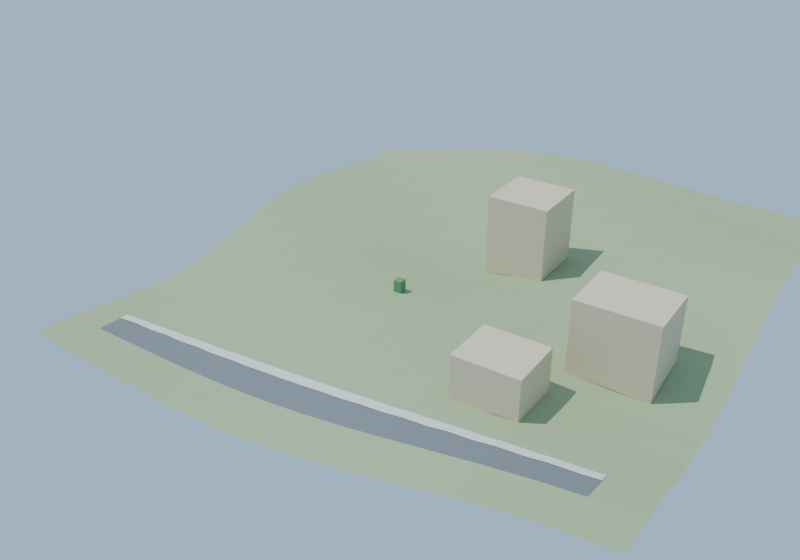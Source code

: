 # Source: cleared.blend  (saved by Blender 4.3.34; exported with 4.5.12 LTS)
import bpy
from mathutils import Matrix  # noqa: F401  (used for matrix-valued properties, if any)

bpy.ops.wm.read_factory_settings(use_empty=True)
scene = bpy.context.scene
scene.name = 'Scene'

# ---- materials (node trees are filled in below, after node groups)
mat_test_bare_earth = bpy.data.materials.new('test-bare-earth')
mat_test_bare_earth.diffuse_color = (0.34, 0.43, 0.24, 1.0)
mat_existing_stone = bpy.data.materials.new('existing-stone')
mat_existing_stone.diffuse_color = (0.69, 0.59, 0.42, 1.0)
mat_preserved_road = bpy.data.materials.new('preserved-road')
mat_preserved_road.diffuse_color = (0.17, 0.19, 0.21, 1.0)
mat_preserved_sidewalk = bpy.data.materials.new('preserved-sidewalk')
mat_preserved_sidewalk.diffuse_color = (0.65, 0.66, 0.64, 1.0)
mat_preserved_vegetation = bpy.data.materials.new('preserved-vegetation')
mat_preserved_vegetation.diffuse_color = (0.1, 0.32, 0.12, 1.0)

# ---- material node trees
mat_test_bare_earth.use_nodes = True; mat_test_bare_earth.node_tree.nodes.clear()
_N = mat_test_bare_earth.node_tree.nodes; _L = mat_test_bare_earth.node_tree.links
n0 = _N.new('ShaderNodeBsdfPrincipled'); n0.name = 'Principled BSDF'; n0.location = (10, 300)
n0.inputs[0].default_value = (0.34, 0.43, 0.24, 1.0)
n0.inputs[2].default_value = 0.8
n1 = _N.new('ShaderNodeOutputMaterial'); n1.name = 'Material Output'; n1.location = (300, 300)
_L.new(n0.outputs[0], n1.inputs[0])
n1.is_active_output = True
mat_existing_stone.use_nodes = True; mat_existing_stone.node_tree.nodes.clear()
_N = mat_existing_stone.node_tree.nodes; _L = mat_existing_stone.node_tree.links
n0 = _N.new('ShaderNodeBsdfPrincipled'); n0.name = 'Principled BSDF'; n0.location = (10, 300)
n0.inputs[0].default_value = (0.69, 0.59, 0.42, 1.0)
n0.inputs[2].default_value = 0.8
n1 = _N.new('ShaderNodeOutputMaterial'); n1.name = 'Material Output'; n1.location = (300, 300)
_L.new(n0.outputs[0], n1.inputs[0])
n1.is_active_output = True
mat_preserved_road.use_nodes = True; mat_preserved_road.node_tree.nodes.clear()
_N = mat_preserved_road.node_tree.nodes; _L = mat_preserved_road.node_tree.links
n0 = _N.new('ShaderNodeBsdfPrincipled'); n0.name = 'Principled BSDF'; n0.location = (10, 300)
n0.inputs[0].default_value = (0.17, 0.19, 0.21, 1.0)
n0.inputs[2].default_value = 0.8
n1 = _N.new('ShaderNodeOutputMaterial'); n1.name = 'Material Output'; n1.location = (300, 300)
_L.new(n0.outputs[0], n1.inputs[0])
n1.is_active_output = True
mat_preserved_sidewalk.use_nodes = True; mat_preserved_sidewalk.node_tree.nodes.clear()
_N = mat_preserved_sidewalk.node_tree.nodes; _L = mat_preserved_sidewalk.node_tree.links
n0 = _N.new('ShaderNodeBsdfPrincipled'); n0.name = 'Principled BSDF'; n0.location = (10, 300)
n0.inputs[0].default_value = (0.65, 0.66, 0.64, 1.0)
n0.inputs[2].default_value = 0.8
n1 = _N.new('ShaderNodeOutputMaterial'); n1.name = 'Material Output'; n1.location = (300, 300)
_L.new(n0.outputs[0], n1.inputs[0])
n1.is_active_output = True
mat_preserved_vegetation.use_nodes = True; mat_preserved_vegetation.node_tree.nodes.clear()
_N = mat_preserved_vegetation.node_tree.nodes; _L = mat_preserved_vegetation.node_tree.links
n0 = _N.new('ShaderNodeBsdfPrincipled'); n0.name = 'Principled BSDF'; n0.location = (10, 300)
n0.inputs[0].default_value = (0.1, 0.32, 0.12, 1.0)
n0.inputs[2].default_value = 0.8
n1 = _N.new('ShaderNodeOutputMaterial'); n1.name = 'Material Output'; n1.location = (300, 300)
_L.new(n0.outputs[0], n1.inputs[0])
n1.is_active_output = True

# ---- world
world_test_sky = bpy.data.worlds.new('test-sky'); scene.world = world_test_sky
world_test_sky.use_nodes = True; world_test_sky.node_tree.nodes.clear()
_N = world_test_sky.node_tree.nodes; _L = world_test_sky.node_tree.links
n0 = _N.new('ShaderNodeBackground'); n0.name = 'Background'; n0.location = (10, 300)
n0.inputs[0].default_value = (0.4, 0.6, 0.8, 1.0)
n1 = _N.new('ShaderNodeOutputWorld'); n1.name = 'World Output'; n1.location = (300, 300)
_L.new(n0.outputs[0], n1.inputs[0])
n1.is_active_output = True

# ---- cameras
cam_aerial = bpy.data.cameras.new('aerial')
cam_aerial.lens = 40.0
cam_top = bpy.data.cameras.new('top')
cam_top.lens = 40.0
cam_street = bpy.data.cameras.new('street')
cam_street.lens = 40.0

# ---- lights
light_test_sun = bpy.data.lights.new('test-sun', 'SUN')
light_test_sun.energy = 3.0

# ---- meshes
me_terrain = bpy.data.meshes.new('terrain')
me_terrain.from_pydata([(-20.0, -20.0, 0.3889), (-10.0, -20.0, -0.08604), (0.0, -20.0, -0.8), (10.0, -20.0, -1.514), (20.0, -20.0, -1.989), (30.0, -20.0, -2.024), (40.0, -20.0, -1.486), (50.0, -20.0, -0.3351), (60.0, -20.0, 1.374), (70.0, -20.0, 3.498), (80.0, -20.0, 5.827), (90.0, -20.0, 8.12), (100.0, -20.0, 10.14), (110.0, -20.0, 11.7), (120.0, -20.0, 12.67), (-20.0, -10.0, -0.2256), (-10.0, -10.0, -0.2368), (0.0, -10.0, -0.4), (10.0, -10.0, -0.5632), (20.0, -10.0, -0.5744), (30.0, -10.0, -0.3054), (40.0, -10.0, 0.3276), (50.0, -10.0, 1.351), (60.0, -10.0, 2.729), (70.0, -10.0, 4.371), (80.0, -10.0, 6.144), (90.0, -10.0, 7.895), (100.0, -10.0, 9.472), (110.0, -10.0, 10.75), (120.0, -10.0, 11.66), (-20.0, 0.0, -1.6), (-10.0, 0.0, -0.8), (0.0, 0.0, 0.0), (10.0, 0.0, 0.8), (20.0, 0.0, 1.6), (30.0, 0.0, 2.4), (40.0, 0.0, 3.2), (50.0, 0.0, 4.0), (60.0, 0.0, 4.8), (70.0, 0.0, 5.6), (80.0, 0.0, 6.4), (90.0, 0.0, 7.2), (100.0, 0.0, 8.0), (110.0, 0.0, 8.8), (120.0, 0.0, 9.6), (-20.0, 10.0, -2.974), (-10.0, 10.0, -1.363), (0.0, 10.0, 0.4), (10.0, 10.0, 2.163), (20.0, 10.0, 3.774), (30.0, 10.0, 5.105), (40.0, 10.0, 6.072), (50.0, 10.0, 6.649), (60.0, 10.0, 6.871), (70.0, 10.0, 6.829), (80.0, 10.0, 6.656), (90.0, 10.0, 6.505), (100.0, 10.0, 6.528), (110.0, 10.0, 6.846), (120.0, 10.0, 7.536), (-20.0, 20.0, -3.589), (-10.0, 20.0, -1.514), (0.0, 20.0, 0.8), (10.0, 20.0, 3.114), (20.0, 20.0, 5.189), (30.0, 20.0, 6.824), (40.0, 20.0, 7.886), (50.0, 20.0, 8.335), (60.0, 20.0, 8.226), (70.0, 20.0, 7.702), (80.0, 20.0, 6.973), (90.0, 20.0, 6.28), (100.0, 20.0, 5.858), (110.0, 20.0, 5.9), (120.0, 20.0, 6.527), (-20.0, 30.0, -3.009), (-10.0, 30.0, -1.016), (0.0, 30.0, 1.2), (10.0, 30.0, 3.416), (20.0, 30.0, 5.409), (30.0, 30.0, 6.99), (40.0, 30.0, 8.036), (50.0, 30.0, 8.507), (60.0, 30.0, 8.457), (70.0, 30.0, 8.018), (80.0, 30.0, 7.388), (90.0, 30.0, 6.79), (100.0, 30.0, 6.447), (110.0, 30.0, 6.539), (120.0, 30.0, 7.177), (-20.0, 40.0, -1.312), (-10.0, 40.0, 0.08772), (0.0, 40.0, 1.6), (10.0, 40.0, 3.112), (20.0, 40.0, 4.512), (30.0, 40.0, 5.705), (40.0, 40.0, 6.628), (50.0, 40.0, 7.263), (60.0, 40.0, 7.635), (70.0, 40.0, 7.813), (80.0, 40.0, 7.893), (90.0, 40.0, 7.991), (100.0, 40.0, 8.216), (110.0, 40.0, 8.659), (120.0, 40.0, 9.378), (-20.0, 50.0, 0.9468), (-10.0, 50.0, 1.497), (0.0, 50.0, 2.0), (10.0, 50.0, 2.503), (20.0, 50.0, 3.053), (30.0, 50.0, 3.69), (40.0, 50.0, 4.438), (50.0, 50.0, 5.307), (60.0, 50.0, 6.285), (70.0, 50.0, 7.345), (80.0, 50.0, 8.444), (90.0, 50.0, 9.537), (100.0, 50.0, 10.58), (110.0, 50.0, 11.53), (120.0, 50.0, 12.36), (-20.0, 60.0, 2.972), (-10.0, 60.0, 2.779), (0.0, 60.0, 2.4), (10.0, 60.0, 2.021), (20.0, 60.0, 1.828), (30.0, 60.0, 1.979), (40.0, 60.0, 2.574), (50.0, 60.0, 3.647), (60.0, 60.0, 5.155), (70.0, 60.0, 6.986), (80.0, 60.0, 8.977), (90.0, 60.0, 10.94), (100.0, 60.0, 12.69), (110.0, 60.0, 14.08), (120.0, 60.0, 15.02), (-20.0, 70.0, 4.066), (-10.0, 70.0, 3.556), (0.0, 70.0, 2.8), (10.0, 70.0, 2.044), (20.0, 70.0, 1.534), (30.0, 70.0, 1.476), (40.0, 70.0, 2.006), (50.0, 70.0, 3.167), (60.0, 70.0, 4.901), (70.0, 70.0, 7.061), (80.0, 70.0, 9.433), (90.0, 70.0, 11.77), (100.0, 70.0, 13.82), (110.0, 70.0, 15.4), (120.0, 70.0, 16.38), (-20.0, 80.0, 3.934), (-10.0, 80.0, 3.667), (0.0, 80.0, 3.2), (10.0, 80.0, 2.733), (20.0, 80.0, 2.466), (30.0, 80.0, 2.568), (40.0, 80.0, 3.148), (50.0, 80.0, 4.242), (60.0, 80.0, 5.803), (70.0, 80.0, 7.71), (80.0, 80.0, 9.79), (90.0, 80.0, 11.84), (100.0, 80.0, 13.66), (110.0, 80.0, 15.1), (120.0, 80.0, 16.04), (-20.0, 90.0, 2.802), (-10.0, 90.0, 3.235), (0.0, 90.0, 3.6), (10.0, 90.0, 3.965), (20.0, 90.0, 4.398), (30.0, 90.0, 4.958), (40.0, 90.0, 5.683), (50.0, 90.0, 6.584), (60.0, 90.0, 7.645), (70.0, 90.0, 8.826), (80.0, 90.0, 10.07), (90.0, 90.0, 11.29), (100.0, 90.0, 12.45), (110.0, 90.0, 13.46), (120.0, 90.0, 14.31), (-20.0, 100.0, 1.326), (-10.0, 100.0, 2.617), (0.0, 100.0, 4.0), (10.0, 100.0, 5.383), (20.0, 100.0, 6.674), (30.0, 100.0, 7.795), (40.0, 100.0, 8.696), (50.0, 100.0, 9.361), (60.0, 100.0, 9.811), (70.0, 100.0, 10.1), (80.0, 100.0, 10.31), (90.0, 100.0, 10.54), (100.0, 100.0, 10.87), (110.0, 100.0, 11.38), (120.0, 100.0, 12.11), (-20.0, 110.0, 0.3108), (-10.0, 110.0, 2.249), (0.0, 110.0, 4.4), (10.0, 110.0, 6.551), (20.0, 110.0, 8.489), (30.0, 110.0, 10.03), (40.0, 110.0, 11.07), (50.0, 110.0, 11.56), (60.0, 110.0, 11.54), (70.0, 110.0, 11.16), (80.0, 110.0, 10.6), (90.0, 110.0, 10.06), (100.0, 110.0, 9.774), (110.0, 110.0, 9.898), (120.0, 110.0, 10.54), (-20.0, 120.0, 0.3611), (-10.0, 120.0, 2.459), (0.0, 120.0, 4.8), (10.0, 120.0, 7.141), (20.0, 120.0, 9.239), (30.0, 120.0, 10.89), (40.0, 120.0, 11.96), (50.0, 120.0, 12.4), (60.0, 120.0, 12.27), (70.0, 120.0, 11.73), (80.0, 120.0, 10.97), (90.0, 120.0, 10.25), (100.0, 120.0, 9.805), (110.0, 120.0, 9.834), (120.0, 120.0, 10.46)], [], [(0, 1, 16), (0, 16, 15), (1, 2, 17), (1, 17, 16), (2, 3, 18), (2, 18, 17), (3, 4, 19), (3, 19, 18), (4, 5, 20), (4, 20, 19), (5, 6, 21), (5, 21, 20), (6, 7, 22), (6, 22, 21), (7, 8, 23), (7, 23, 22), (8, 9, 24), (8, 24, 23), (9, 10, 25), (9, 25, 24), (10, 11, 26), (10, 26, 25), (11, 12, 27), (11, 27, 26), (12, 13, 28), (12, 28, 27), (13, 14, 29), (13, 29, 28), (15, 16, 31), (15, 31, 30), (16, 17, 32), (16, 32, 31), (17, 18, 33), (17, 33, 32), (18, 19, 34), (18, 34, 33), (19, 20, 35), (19, 35, 34), (20, 21, 36), (20, 36, 35), (21, 22, 37), (21, 37, 36), (22, 23, 38), (22, 38, 37), (23, 24, 39), (23, 39, 38), (24, 25, 40), (24, 40, 39), (25, 26, 41), (25, 41, 40), (26, 27, 42), (26, 42, 41), (27, 28, 43), (27, 43, 42), (28, 29, 44), (28, 44, 43), (30, 31, 46), (30, 46, 45), (31, 32, 47), (31, 47, 46), (32, 33, 48), (32, 48, 47), (33, 34, 49), (33, 49, 48), (34, 35, 50), (34, 50, 49), (35, 36, 51), (35, 51, 50), (36, 37, 52), (36, 52, 51), (37, 38, 53), (37, 53, 52), (38, 39, 54), (38, 54, 53), (39, 40, 55), (39, 55, 54), (40, 41, 56), (40, 56, 55), (41, 42, 57), (41, 57, 56), (42, 43, 58), (42, 58, 57), (43, 44, 59), (43, 59, 58), (45, 46, 61), (45, 61, 60), (46, 47, 62), (46, 62, 61), (47, 48, 63), (47, 63, 62), (48, 49, 64), (48, 64, 63), (49, 50, 65), (49, 65, 64), (50, 51, 66), (50, 66, 65), (51, 52, 67), (51, 67, 66), (52, 53, 68), (52, 68, 67), (53, 54, 69), (53, 69, 68), (54, 55, 70), (54, 70, 69), (55, 56, 71), (55, 71, 70), (56, 57, 72), (56, 72, 71), (57, 58, 73), (57, 73, 72), (58, 59, 74), (58, 74, 73), (60, 61, 76), (60, 76, 75), (61, 62, 77), (61, 77, 76), (62, 63, 78), (62, 78, 77), (63, 64, 79), (63, 79, 78), (64, 65, 80), (64, 80, 79), (65, 66, 81), (65, 81, 80), (66, 67, 82), (66, 82, 81), (67, 68, 83), (67, 83, 82), (68, 69, 84), (68, 84, 83), (69, 70, 85), (69, 85, 84), (70, 71, 86), (70, 86, 85), (71, 72, 87), (71, 87, 86), (72, 73, 88), (72, 88, 87), (73, 74, 89), (73, 89, 88), (75, 76, 91), (75, 91, 90), (76, 77, 92), (76, 92, 91), (77, 78, 93), (77, 93, 92), (78, 79, 94), (78, 94, 93), (79, 80, 95), (79, 95, 94), (80, 81, 96), (80, 96, 95), (81, 82, 97), (81, 97, 96), (82, 83, 98), (82, 98, 97), (83, 84, 99), (83, 99, 98), (84, 85, 100), (84, 100, 99), (85, 86, 101), (85, 101, 100), (86, 87, 102), (86, 102, 101), (87, 88, 103), (87, 103, 102), (88, 89, 104), (88, 104, 103), (90, 91, 106), (90, 106, 105), (91, 92, 107), (91, 107, 106), (92, 93, 108), (92, 108, 107), (93, 94, 109), (93, 109, 108), (94, 95, 110), (94, 110, 109), (95, 96, 111), (95, 111, 110), (96, 97, 112), (96, 112, 111), (97, 98, 113), (97, 113, 112), (98, 99, 114), (98, 114, 113), (99, 100, 115), (99, 115, 114), (100, 101, 116), (100, 116, 115), (101, 102, 117), (101, 117, 116), (102, 103, 118), (102, 118, 117), (103, 104, 119), (103, 119, 118), (105, 106, 121), (105, 121, 120), (106, 107, 122), (106, 122, 121), (107, 108, 123), (107, 123, 122), (108, 109, 124), (108, 124, 123), (109, 110, 125), (109, 125, 124), (110, 111, 126), (110, 126, 125), (111, 112, 127), (111, 127, 126), (112, 113, 128), (112, 128, 127), (113, 114, 129), (113, 129, 128), (114, 115, 130), (114, 130, 129), (115, 116, 131), (115, 131, 130), (116, 117, 132), (116, 132, 131), (117, 118, 133), (117, 133, 132), (118, 119, 134), (118, 134, 133), (120, 121, 136), (120, 136, 135), (121, 122, 137), (121, 137, 136), (122, 123, 138), (122, 138, 137), (123, 124, 139), (123, 139, 138), (124, 125, 140), (124, 140, 139), (125, 126, 141), (125, 141, 140), (126, 127, 142), (126, 142, 141), (127, 128, 143), (127, 143, 142), (128, 129, 144), (128, 144, 143), (129, 130, 145), (129, 145, 144), (130, 131, 146), (130, 146, 145), (131, 132, 147), (131, 147, 146), (132, 133, 148), (132, 148, 147), (133, 134, 149), (133, 149, 148), (135, 136, 151), (135, 151, 150), (136, 137, 152), (136, 152, 151), (137, 138, 153), (137, 153, 152), (138, 139, 154), (138, 154, 153), (139, 140, 155), (139, 155, 154), (140, 141, 156), (140, 156, 155), (141, 142, 157), (141, 157, 156), (142, 143, 158), (142, 158, 157), (143, 144, 159), (143, 159, 158), (144, 145, 160), (144, 160, 159), (145, 146, 161), (145, 161, 160), (146, 147, 162), (146, 162, 161), (147, 148, 163), (147, 163, 162), (148, 149, 164), (148, 164, 163), (150, 151, 166), (150, 166, 165), (151, 152, 167), (151, 167, 166), (152, 153, 168), (152, 168, 167), (153, 154, 169), (153, 169, 168), (154, 155, 170), (154, 170, 169), (155, 156, 171), (155, 171, 170), (156, 157, 172), (156, 172, 171), (157, 158, 173), (157, 173, 172), (158, 159, 174), (158, 174, 173), (159, 160, 175), (159, 175, 174), (160, 161, 176), (160, 176, 175), (161, 162, 177), (161, 177, 176), (162, 163, 178), (162, 178, 177), (163, 164, 179), (163, 179, 178), (165, 166, 181), (165, 181, 180), (166, 167, 182), (166, 182, 181), (167, 168, 183), (167, 183, 182), (168, 169, 184), (168, 184, 183), (169, 170, 185), (169, 185, 184), (170, 171, 186), (170, 186, 185), (171, 172, 187), (171, 187, 186), (172, 173, 188), (172, 188, 187), (173, 174, 189), (173, 189, 188), (174, 175, 190), (174, 190, 189), (175, 176, 191), (175, 191, 190), (176, 177, 192), (176, 192, 191), (177, 178, 193), (177, 193, 192), (178, 179, 194), (178, 194, 193), (180, 181, 196), (180, 196, 195), (181, 182, 197), (181, 197, 196), (182, 183, 198), (182, 198, 197), (183, 184, 199), (183, 199, 198), (184, 185, 200), (184, 200, 199), (185, 186, 201), (185, 201, 200), (186, 187, 202), (186, 202, 201), (187, 188, 203), (187, 203, 202), (188, 189, 204), (188, 204, 203), (189, 190, 205), (189, 205, 204), (190, 191, 206), (190, 206, 205), (191, 192, 207), (191, 207, 206), (192, 193, 208), (192, 208, 207), (193, 194, 209), (193, 209, 208), (195, 196, 211), (195, 211, 210), (196, 197, 212), (196, 212, 211), (197, 198, 213), (197, 213, 212), (198, 199, 214), (198, 214, 213), (199, 200, 215), (199, 215, 214), (200, 201, 216), (200, 216, 215), (201, 202, 217), (201, 217, 216), (202, 203, 218), (202, 218, 217), (203, 204, 219), (203, 219, 218), (204, 205, 220), (204, 220, 219), (205, 206, 221), (205, 221, 220), (206, 207, 222), (206, 222, 221), (207, 208, 223), (207, 223, 222), (208, 209, 224), (208, 224, 223)])
me_terrain.materials.append(mat_test_bare_earth)
me_terrain.update()
me_keep_b = bpy.data.meshes.new('keep-B')
me_keep_b.from_pydata([(55.0, 55.0, 5.231), (70.0, 55.0, 7.165), (70.0, 70.0, 7.061), (55.0, 70.0, 4.034), (55.0, 55.0, 25.27), (70.0, 55.0, 25.27), (70.0, 70.0, 25.27), (55.0, 70.0, 25.27)], [], [(6, 7, 4), (0, 3, 2), (4, 5, 6), (2, 1, 0), (0, 1, 5), (0, 5, 4), (1, 2, 6), (1, 6, 5), (2, 3, 7), (2, 7, 6), (3, 0, 4), (3, 4, 7)])
me_keep_b.materials.append(mat_existing_stone)
me_keep_b.update()
me_outside_c = bpy.data.meshes.new('outside-C')
me_outside_c.from_pydata([(90.0, 25.0, 6.535), (108.0, 25.0, 6.211), (108.0, 39.0, 8.394), (90.0, 39.0, 7.871), (90.0, 25.0, 23.49), (108.0, 25.0, 23.49), (108.0, 39.0, 23.49), (90.0, 39.0, 23.49)], [], [(6, 7, 4), (0, 3, 2), (4, 5, 6), (2, 1, 0), (0, 1, 5), (0, 5, 4), (1, 2, 6), (1, 6, 5), (2, 3, 7), (2, 7, 6), (3, 0, 4), (3, 4, 7)])
me_outside_c.materials.append(mat_existing_stone)
me_outside_c.update()
me_crossing_d = bpy.data.meshes.new('crossing-D')
me_crossing_d.from_pydata([(75.0, 5.0, 6.128), (90.0, 5.0, 6.853), (90.0, 18.0, 6.325), (75.0, 18.0, 7.163), (75.0, 5.0, 16.26), (90.0, 5.0, 16.26), (90.0, 18.0, 16.26), (75.0, 18.0, 16.26)], [], [(6, 7, 4), (0, 3, 2), (4, 5, 6), (2, 1, 0), (0, 1, 5), (0, 5, 4), (1, 2, 6), (1, 6, 5), (2, 3, 7), (2, 7, 6), (3, 0, 4), (3, 4, 7)])
me_crossing_d.materials.append(mat_existing_stone)
me_crossing_d.update()
me_road = bpy.data.meshes.new('road')
me_road.from_pydata([(0.0, -4.0, -0.12), (-4.0, -4.0, -0.05471), (0.0, -10.0, -0.36), (-10.0, -10.0, -0.1968), (-10.0, -4.0, -0.5347), (10.0, -4.0, 0.2947), (6.0, -4.0, 0.36), (10.0, -10.0, -0.5232), (20.0, -4.0, 0.7703), (16.0, -4.0, 0.7747), (20.0, -10.0, -0.5344), (30.0, -4.0, 1.358), (26.0, -4.0, 1.25), (30.0, -10.0, -0.2654), (40.0, -4.0, 2.091), (36.0, -4.0, 1.838), (40.0, -10.0, 0.3676), (50.0, -4.0, 2.98), (46.0, -4.0, 2.571), (50.0, -10.0, 1.391), (60.0, -4.0, 4.012), (56.0, -4.0, 3.46), (60.0, -10.0, 2.769), (70.0, -4.0, 5.149), (66.0, -4.0, 4.492), (70.0, -10.0, 4.411), (80.0, -4.0, 6.338), (76.0, -4.0, 5.629), (80.0, -10.0, 6.184), (90.0, -4.0, 7.518), (86.0, -4.0, 6.818), (90.0, -10.0, 7.935), (100.0, -4.0, 8.629), (96.0, -4.0, 7.998), (100.0, -10.0, 9.512), (110.0, -4.0, 9.622), (106.0, -4.0, 9.109), (110.0, -10.0, 10.79)], [], [(0, 1, 2), (3, 2, 1), (1, 4, 3), (5, 6, 7), (2, 7, 6), (6, 0, 2), (8, 9, 10), (7, 10, 9), (9, 5, 7), (11, 12, 13), (10, 13, 12), (12, 8, 10), (14, 15, 16), (13, 16, 15), (15, 11, 13), (17, 18, 19), (16, 19, 18), (18, 14, 16), (20, 21, 22), (19, 22, 21), (21, 17, 19), (23, 24, 25), (22, 25, 24), (24, 20, 22), (26, 27, 28), (25, 28, 27), (27, 23, 25), (29, 30, 31), (28, 31, 30), (30, 26, 28), (32, 33, 34), (31, 34, 33), (33, 29, 31), (35, 36, 37), (34, 37, 36), (36, 32, 34)])
me_road.materials.append(mat_preserved_road)
me_road.update()
me_walk = bpy.data.meshes.new('walk')
me_walk.from_pydata([(-2.0, -2.0, 0.07264), (-4.0, -4.0, 0.02529), (0.0, -4.0, -0.04), (0.0, -2.0, 0.04), (-10.0, -2.0, -0.5674), (-10.0, -4.0, -0.4547), (8.0, -2.0, 0.68), (6.0, -4.0, 0.44), (10.0, -4.0, 0.3747), (10.0, -2.0, 0.6474), (18.0, -2.0, 1.287), (16.0, -4.0, 0.8547), (20.0, -4.0, 0.8503), (20.0, -2.0, 1.285), (28.0, -2.0, 1.925), (26.0, -4.0, 1.33), (30.0, -4.0, 1.438), (30.0, -2.0, 1.979), (38.0, -2.0, 2.619), (36.0, -4.0, 1.918), (40.0, -4.0, 2.171), (40.0, -2.0, 2.746), (48.0, -2.0, 3.386), (46.0, -4.0, 2.651), (50.0, -4.0, 3.06), (50.0, -2.0, 3.59), (58.0, -2.0, 4.23), (56.0, -4.0, 3.54), (60.0, -4.0, 4.092), (60.0, -2.0, 4.506), (68.0, -2.0, 5.146), (66.0, -4.0, 4.572), (70.0, -4.0, 5.229), (70.0, -2.0, 5.474), (78.0, -2.0, 6.114), (76.0, -4.0, 5.709), (80.0, -4.0, 6.418), (80.0, -2.0, 6.469), (88.0, -2.0, 7.109), (86.0, -4.0, 6.898), (90.0, -4.0, 7.598), (90.0, -2.0, 7.459), (98.0, -2.0, 8.099), (96.0, -4.0, 8.078), (100.0, -4.0, 8.709), (100.0, -2.0, 8.414), (108.0, -2.0, 9.054), (106.0, -4.0, 9.189), (110.0, -4.0, 9.702), (110.0, -2.0, 9.311)], [], [(0, 1, 2), (2, 3, 0), (4, 5, 1), (1, 0, 4), (6, 7, 8), (8, 9, 6), (3, 2, 7), (7, 6, 3), (10, 11, 12), (12, 13, 10), (9, 8, 11), (11, 10, 9), (14, 15, 16), (16, 17, 14), (13, 12, 15), (15, 14, 13), (18, 19, 20), (20, 21, 18), (17, 16, 19), (19, 18, 17), (22, 23, 24), (24, 25, 22), (21, 20, 23), (23, 22, 21), (26, 27, 28), (28, 29, 26), (25, 24, 27), (27, 26, 25), (30, 31, 32), (32, 33, 30), (29, 28, 31), (31, 30, 29), (34, 35, 36), (36, 37, 34), (33, 32, 35), (35, 34, 33), (38, 39, 40), (40, 41, 38), (37, 36, 39), (39, 38, 37), (42, 43, 44), (44, 45, 42), (41, 40, 43), (43, 42, 41), (46, 47, 48), (48, 49, 46), (45, 44, 47), (47, 46, 45)])
me_walk.materials.append(mat_preserved_sidewalk)
me_walk.update()
me_tree = bpy.data.meshes.new('tree')
me_tree.from_pydata([(45.0, 30.0, 8.271), (47.0, 30.0, 8.271), (47.0, 32.0, 8.271), (45.0, 32.0, 8.271), (45.0, 30.0, 11.27), (47.0, 30.0, 11.27), (47.0, 32.0, 11.27), (45.0, 32.0, 11.27)], [], [(6, 7, 4), (0, 3, 2), (4, 5, 6), (2, 1, 0), (0, 1, 5), (0, 5, 4), (1, 2, 6), (1, 6, 5), (2, 3, 7), (2, 7, 6), (3, 0, 4), (3, 4, 7)])
me_tree.materials.append(mat_preserved_vegetation)
me_tree.update()

# ---- objects
ob_terrain = bpy.data.objects.new('terrain', me_terrain)
ob_keep_b = bpy.data.objects.new('keep-B', me_keep_b)
ob_outside_c = bpy.data.objects.new('outside-C', me_outside_c)
ob_crossing_d = bpy.data.objects.new('crossing-D', me_crossing_d)
ob_road = bpy.data.objects.new('road', me_road)
ob_walk = bpy.data.objects.new('walk', me_walk)
ob_tree = bpy.data.objects.new('tree', me_tree)
ob_aerial = bpy.data.objects.new('aerial', cam_aerial)
ob_top = bpy.data.objects.new('top', cam_top)
ob_street = bpy.data.objects.new('street', cam_street)
ob_test_sun = bpy.data.objects.new('test-sun', light_test_sun)

# ---- transforms, parenting, visibility, modifiers, constraints
ob_terrain.location = (0.0, 0.0, 0.0)
ob_keep_b.location = (0.0, 0.0, 0.0)
ob_outside_c.location = (0.0, 0.0, 0.0)
ob_crossing_d.location = (0.0, 0.0, 0.0)
ob_road.location = (0.0, 0.0, 0.0)
ob_walk.location = (0.0, 0.0, 0.0)
ob_tree.location = (0.0, 0.0, 0.0)
ob_aerial.location = (145.0, -115.0, 110.0)
ob_aerial.rotation_euler = (1.06, -5.071e-08, 0.5954)
ob_top.location = (40.0, 40.0, 190.0)
ob_street.location = (0.0, -12.0, 1.22)
ob_street.rotation_euler = (1.765, -6.111e-08, -0.5942)
ob_test_sun.location = (0.0, 0.0, 0.0)
ob_test_sun.rotation_euler = (0.4, -0.3, -0.4)

# ---- collection membership
scene.collection.objects.link(ob_terrain)
scene.collection.objects.link(ob_keep_b)
scene.collection.objects.link(ob_outside_c)
scene.collection.objects.link(ob_crossing_d)
scene.collection.objects.link(ob_road)
scene.collection.objects.link(ob_walk)
scene.collection.objects.link(ob_tree)
scene.collection.objects.link(ob_aerial)
scene.collection.objects.link(ob_top)
scene.collection.objects.link(ob_street)
scene.collection.objects.link(ob_test_sun)

# ---- scene / render settings (as saved in the file)
scene.camera = ob_aerial
scene.frame_start = 1; scene.frame_end = 250; scene.frame_set(1)
scene.render.engine = 'CYCLES'
scene.render.resolution_x = 1000
scene.render.resolution_y = 700
scene.cycles.use_denoising = False
scene.cycles.samples = 32
bpy.context.view_layer.update()
